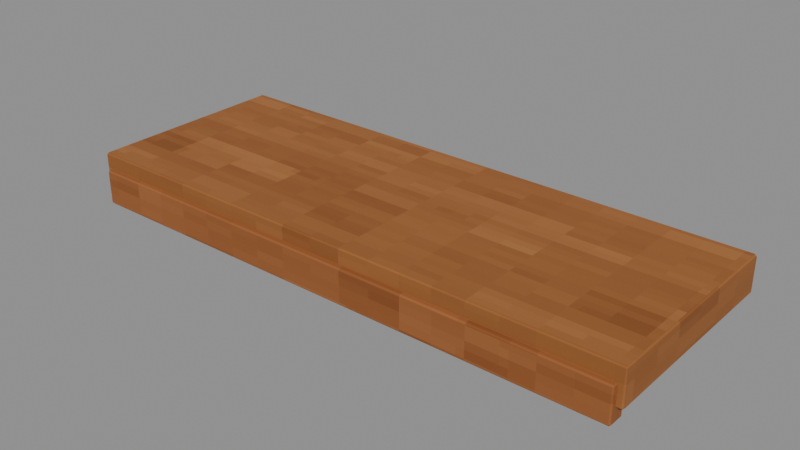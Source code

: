 # Source: Shelf-3.blend  (saved by Blender 4.3.34; exported with 4.5.12 LTS)
import bpy
from mathutils import Matrix  # noqa: F401  (used for matrix-valued properties, if any)

bpy.ops.wm.read_factory_settings(use_empty=True)
scene = bpy.context.scene
scene.name = 'Isolated part'

# ---- collections
col_part_shelf_3 = bpy.data.collections.new('Part.Shelf-3'); scene.collection.children.link(col_part_shelf_3)

# ---- images (referenced by path relative to the original .blend; pixels are not part of the script)
import os
ASSET_DIR = os.environ.get("B2B_ASSET_DIR", "")  # directory of the original .blend (textures are referenced by path, not embedded)
HERE = os.path.dirname(os.path.abspath(__file__))  # packed textures are extracted next to this script under _unpacked/

def load_image(name, relpath, width, height, colorspace="sRGB"):
    """Load a texture the original file referenced (path relative to the .blend, or extracted next to this script)."""
    p = next((c for c in (os.path.join(HERE, relpath), os.path.join(ASSET_DIR, relpath)) if relpath and os.path.exists(c)), "")
    if p:
        img = bpy.data.images.load(p, check_existing=True)
        img.name = name
    else:  # same state as the original file: an image datablock whose file is absent (Cycles renders it pink)
        img = bpy.data.images.new(name, width, height)
        img.source = "FILE"
        img.filepath = "//" + (relpath or name)
    img.colorspace_settings.name = colorspace
    return img
img_minecraft___shelf_oak = load_image('Minecraft • Shelf oak', '_unpacked/Shelf_oak.d4328b0c.png', 64, 64, 'sRGB')
img_minecraft___edge_trim = load_image('Minecraft • Edge trim', '_unpacked/Edge_trim.c9b2b6f2.png', 64, 64, 'sRGB')

# ---- materials (node trees are filled in below, after node groups)
mat_minecraft___shelf_oak = bpy.data.materials.new('Minecraft / Shelf oak')
mat_minecraft___shelf_oak.diffuse_color = (0.5725, 0.3451, 0.1529, 1.0)
mat_minecraft___edge_trim = bpy.data.materials.new('Minecraft / Edge trim')
mat_minecraft___edge_trim.diffuse_color = (0.5843, 0.3451, 0.1647, 1.0)

# ---- material node trees
mat_minecraft___shelf_oak.use_nodes = True; mat_minecraft___shelf_oak.node_tree.nodes.clear()
_N = mat_minecraft___shelf_oak.node_tree.nodes; _L = mat_minecraft___shelf_oak.node_tree.links
n0 = _N.new('ShaderNodeBsdfPrincipled'); n0.name = 'Principled BSDF'; n0.location = (10, 300)
n0.inputs[2].default_value = 0.85
n1 = _N.new('ShaderNodeOutputMaterial'); n1.name = 'Material Output'; n1.location = (300, 300)
n2 = _N.new('ShaderNodeTexImage'); n2.name = 'Image Texture'; n2.location = (-580, 280)
n2.image = img_minecraft___shelf_oak
n2.interpolation = 'Closest'
_L.new(n0.outputs[0], n1.inputs[0])
_L.new(n2.outputs[0], n0.inputs[0])
n1.is_active_output = True
mat_minecraft___edge_trim.use_nodes = True; mat_minecraft___edge_trim.node_tree.nodes.clear()
_N = mat_minecraft___edge_trim.node_tree.nodes; _L = mat_minecraft___edge_trim.node_tree.links
n0 = _N.new('ShaderNodeBsdfPrincipled'); n0.name = 'Principled BSDF'; n0.location = (10, 300)
n0.inputs[2].default_value = 0.85
n1 = _N.new('ShaderNodeOutputMaterial'); n1.name = 'Material Output'; n1.location = (300, 300)
n2 = _N.new('ShaderNodeTexImage'); n2.name = 'Image Texture'; n2.location = (-580, 280)
n2.image = img_minecraft___edge_trim
n2.interpolation = 'Closest'
_L.new(n0.outputs[0], n1.inputs[0])
_L.new(n2.outputs[0], n0.inputs[0])
n1.is_active_output = True

# ---- meshes
me_leftcabinet_shelf_004 = bpy.data.meshes.new('LeftCabinet.Shelf.004')
me_leftcabinet_shelf_004.from_pydata([(-0.695, -0.2487, 0.0345), (0.695, -0.2488, 0.0345), (0.695, 0.2613, 0.0345), (-0.695, 0.2613, 0.0345), (-0.695, -0.2487, 0.1245), (0.695, -0.2488, 0.1245), (0.695, 0.2613, 0.1245), (-0.695, 0.2613, 0.1245), (-0.68, -0.2612, 0.0), (0.68, -0.2613, 0.0), (0.68, -0.2183, 0.0), (-0.68, -0.2182, 0.0), (-0.68, -0.2612, 0.087), (0.68, -0.2613, 0.087), (0.68, -0.2183, 0.087), (-0.68, -0.2182, 0.087)], [], [(0, 3, 2, 1), (4, 5, 6, 7), (0, 1, 5, 4), (1, 2, 6, 5), (2, 3, 7, 6), (3, 0, 4, 7), (8, 11, 10, 9), (12, 13, 14, 15), (8, 9, 13, 12), (9, 10, 14, 13), (10, 11, 15, 14), (11, 8, 12, 15)])
me_leftcabinet_shelf_004.polygons.foreach_set('material_index', [0, 0, 0, 0, 0, 0, 1, 1, 1, 1, 1, 1])
_uv = me_leftcabinet_shelf_004.uv_layers.new(name='UV0.Surface')
_uv.uv.foreach_set('vector', [-0.3437, 0.1993, -0.3437, 0.6073, 0.7683, 0.6073, 0.7683, 0.1993, -0.3437, 0.1993, 0.7683, 0.1993, 0.7683, 0.6073, -0.3437, 0.6073, -0.3437, 2.207, 0.7683, 2.207, 0.7683, 2.279, -0.3437, 2.279, -0.02372, 2.207, 0.3843, 2.207, 0.3843, 2.279, -0.02372, 2.279, 0.7683, 2.207, -0.3437, 2.207, -0.3437, 2.279, 0.7683, 2.279, 0.3843, 2.207, -0.02372, 2.207, -0.02372, 2.279, 0.3843, 2.279, 0.03394, 0.1891, 0.03394, 0.2235, 1.122, 0.2235, 1.122, 0.1891, 0.03394, 0.1891, 1.122, 0.1891, 1.122, 0.2235, 0.03394, 0.2235, 0.03394, 2.18, 1.122, 2.18, 1.122, 2.249, 0.03394, 2.249, 2.322, 0.1891, 2.322, 0.2235, 2.392, 0.2235, 2.392, 0.1891, 1.122, 2.18, 0.03394, 2.18, 0.03394, 2.249, 1.122, 2.249, 2.322, 0.2235, 2.322, 0.1891, 2.392, 0.1891, 2.392, 0.2235])
_uv.active_render = True
_uv = me_leftcabinet_shelf_004.uv_layers.new(name='UV1.Paint')
_uv.uv.foreach_set('vector', [0.7561, 0.4465, 0.8559, 0.4465, 0.8559, 0.7168, 0.7561, 0.7168, 0.8688, 0.7168, 0.8688, 0.4465, 0.9686, 0.4465, 0.9686, 0.7168, 1.0, 1.415e-09, 1.0, 0.2703, 0.9824, 0.2703, 0.9824, 0.0, 0.2858, 0.7316, 0.2858, 0.8308, 0.2681, 0.8308, 0.2681, 0.7316, 0.5483, 0.7297, 0.5483, 1.0, 0.5306, 1.0, 0.5306, 0.7297, 0.3163, 0.7316, 0.3163, 0.8308, 0.2987, 0.8308, 0.2987, 0.7316, 0.2254, 0.7316, 0.2339, 0.7316, 0.2339, 0.9961, 0.2254, 0.9961, 0.2468, 0.9961, 0.2468, 0.7316, 0.2552, 0.7316, 0.2552, 0.9961, 0.9529, 0.7297, 0.9529, 0.9942, 0.9359, 0.9942, 0.9359, 0.7297, 0.502, 0.9436, 0.4936, 0.9436, 0.4936, 0.9267, 0.502, 0.9267, 0.01702, 0.7316, 0.01702, 0.9961, 4.745e-09, 0.9961, 2.467e-08, 0.7316, 0.3682, 0.9518, 0.3598, 0.9518, 0.3598, 0.9349, 0.3682, 0.9349])
me_leftcabinet_shelf_004.materials.append(mat_minecraft___shelf_oak)
me_leftcabinet_shelf_004.materials.append(mat_minecraft___edge_trim)
me_leftcabinet_shelf_004.update()

# ---- objects
ob_shelf_3 = bpy.data.objects.new('Shelf-3', me_leftcabinet_shelf_004)

# ---- transforms, parenting, visibility, modifiers, constraints
ob_shelf_3.location = (0.0, 0.0, 0.0)
_m = ob_shelf_3.modifiers.new('Hand-finished edges', 'BEVEL')
_m.width = 0.005
_m.width_pct = 0.005
_m.harden_normals = True

# ---- collection membership
col_part_shelf_3.objects.link(ob_shelf_3)

# ---- scene / render settings (as saved in the file)
scene.frame_start = 1; scene.frame_end = 250; scene.frame_set(1)
scene.render.engine = 'BLENDER_EEVEE_NEXT'
scene.render.image_settings.exr_codec = 'NONE'
scene.render.simplify_subdivision_render = 0
scene.render.simplify_child_particles_render = 0.0
scene.eevee.use_volume_custom_range = False
scene.eevee.use_fast_gi = False
scene.eevee.use_shadows = False
scene.view_settings.white_balance_temperature = 0.0
scene.view_settings.white_balance_tint = 0.0
scene.view_settings.white_balance_whitepoint = (2.97, 0.5193, -0.0414)
bpy.context.view_layer.update()

# ---- added for rendering (the .blend has no active camera and no usable light): camera, sun + grey world if the file has none
cam_auto = bpy.data.cameras.new('AutoCamera')
cam_auto.lens = 50.0
cam_auto.sensor_width = 36.0
cam_auto.clip_end = 1000.0
ob_auto_camera = bpy.data.objects.new('AutoCamera', cam_auto)
scene.collection.objects.link(ob_auto_camera)
ob_auto_camera.location = (1.37874, -1.65449, 1.16524)
ob_auto_camera.rotation_euler = (1.09748, -7.21219e-08, 0.694738)
scene.camera = ob_auto_camera
light_auto_sun = bpy.data.lights.new('AutoSun', 'SUN')
light_auto_sun.energy = 3.0
light_auto_sun.angle = 0.0523599
ob_auto_sun = bpy.data.objects.new('AutoSun', light_auto_sun)
scene.collection.objects.link(ob_auto_sun)
ob_auto_sun.rotation_euler = (0.872665, 0.174533, 0.523599)
if scene.world is None:
    world_auto = bpy.data.worlds.new('AutoWorld')
    world_auto.color = (0.3, 0.3, 0.3)
    scene.world = world_auto
bpy.context.view_layer.update()
